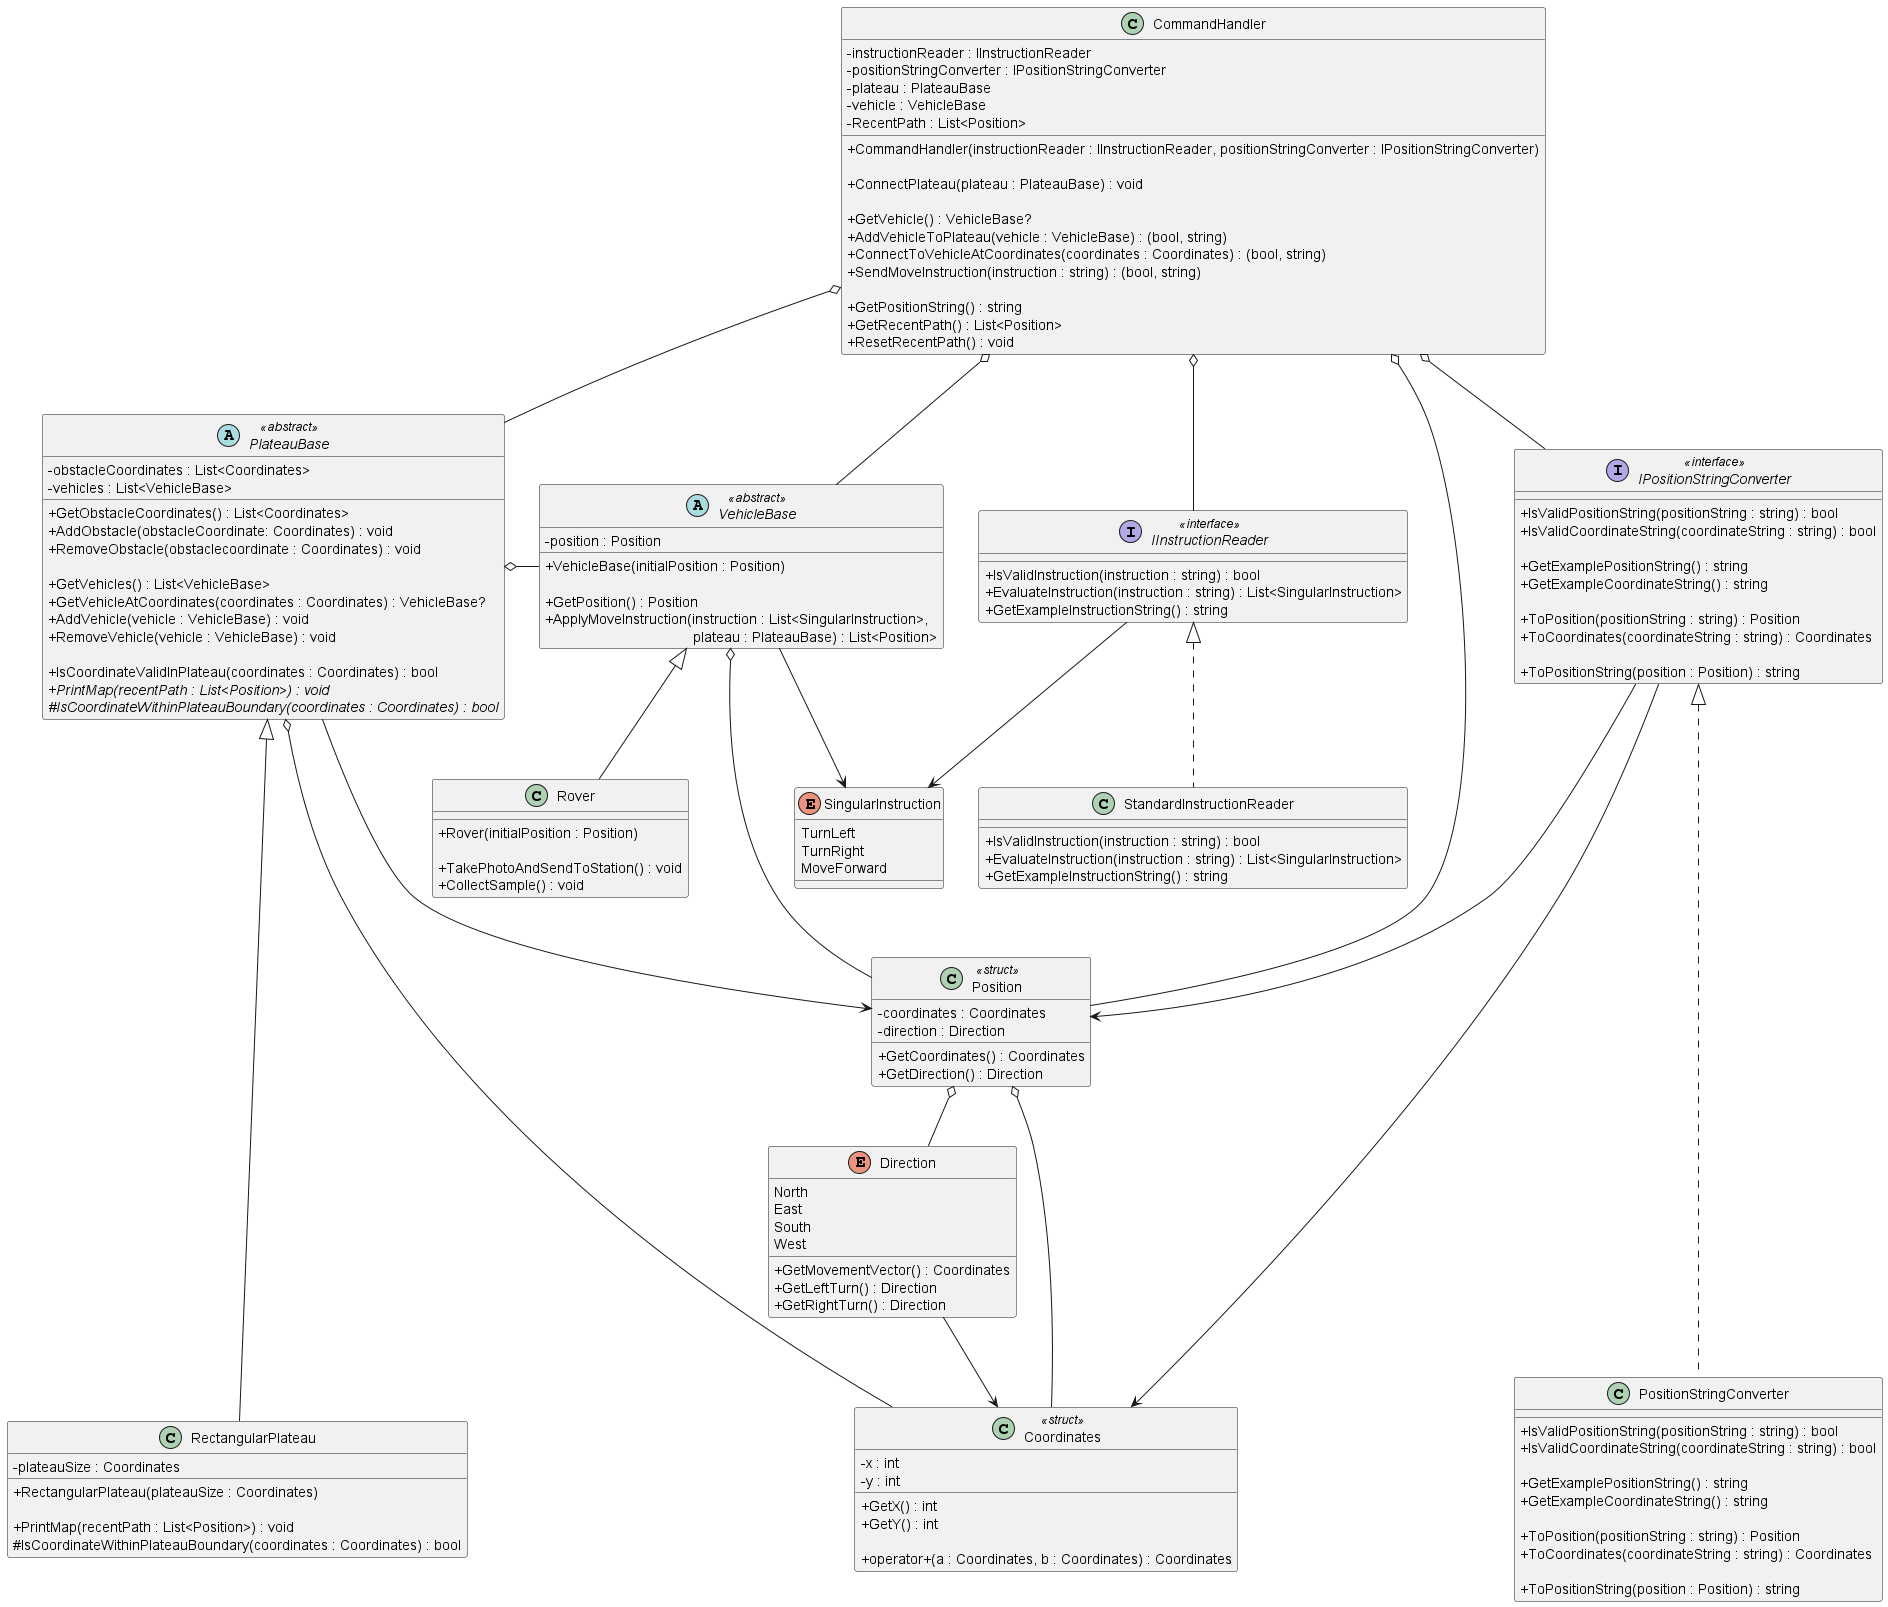

The diagram above was rendered by PlantUML. Its source (embedded in the PNG):
@startuml "Mars Rover Challenge"
skinparam classAttributeIconSize 0

class CommandHandler
{
  - instructionReader : IInstructionReader
  - positionStringConverter : IPositionStringConverter
  - plateau : PlateauBase
  - vehicle : VehicleBase
  - RecentPath : List<Position>

  + CommandHandler(instructionReader : IInstructionReader, positionStringConverter : IPositionStringConverter)
  
  + ConnectPlateau(plateau : PlateauBase) : void

  + GetVehicle() : VehicleBase?
  + AddVehicleToPlateau(vehicle : VehicleBase) : (bool, string)
  + ConnectToVehicleAtCoordinates(coordinates : Coordinates) : (bool, string)
  + SendMoveInstruction(instruction : string) : (bool, string)

  + GetPositionString() : string
  + GetRecentPath() : List<Position>
  + ResetRecentPath() : void
}

interface IInstructionReader <<interface>>
{
  + IsValidInstruction(instruction : string) : bool
  + EvaluateInstruction(instruction : string) : List<SingularInstruction>
  + GetExampleInstructionString() : string
}

enum SingularInstruction
{
  TurnLeft
  TurnRight
  MoveForward
}

class StandardInstructionReader
{
  + IsValidInstruction(instruction : string) : bool
  + EvaluateInstruction(instruction : string) : List<SingularInstruction>
  + GetExampleInstructionString() : string
}

abstract PlateauBase <<abstract>>
{
  - obstacleCoordinates : List<Coordinates>
  - vehicles : List<VehicleBase>

  + GetObstacleCoordinates() : List<Coordinates>
  + AddObstacle(obstacleCoordinate: Coordinates) : void
  + RemoveObstacle(obstaclecoordinate : Coordinates) : void

  + GetVehicles() : List<VehicleBase>
  + GetVehicleAtCoordinates(coordinates : Coordinates) : VehicleBase?
  + AddVehicle(vehicle : VehicleBase) : void
  + RemoveVehicle(vehicle : VehicleBase) : void

   + IsCoordinateValidInPlateau(coordinates : Coordinates) : bool
  {abstract} + PrintMap(recentPath : List<Position>) : void
  {abstract} # IsCoordinateWithinPlateauBoundary(coordinates : Coordinates) : bool
}

class RectangularPlateau
{
  - plateauSize : Coordinates

  + RectangularPlateau(plateauSize : Coordinates)

  + PrintMap(recentPath : List<Position>) : void
  # IsCoordinateWithinPlateauBoundary(coordinates : Coordinates) : bool
}

class Coordinates <<struct>>
{
  - x : int
  - y : int

  + GetX() : int
  + GetY() : int

  + operator+(a : Coordinates, b : Coordinates) : Coordinates
}

enum Direction
{
  North
  East
  South
  West

  + GetMovementVector() : Coordinates
  + GetLeftTurn() : Direction
  + GetRightTurn() : Direction
}

interface IPositionStringConverter <<interface>>
{
  + IsValidPositionString(positionString : string) : bool
  + IsValidCoordinateString(coordinateString : string) : bool

  + GetExamplePositionString() : string
  + GetExampleCoordinateString() : string

  + ToPosition(positionString : string) : Position
  + ToCoordinates(coordinateString : string) : Coordinates

  + ToPositionString(position : Position) : string
}

class Position <<struct>>
{
  - coordinates : Coordinates
  - direction : Direction

  + GetCoordinates() : Coordinates
  + GetDirection() : Direction
}

class PositionStringConverter
{
  + IsValidPositionString(positionString : string) : bool
  + IsValidCoordinateString(coordinateString : string) : bool

  + GetExamplePositionString() : string
  + GetExampleCoordinateString() : string

  + ToPosition(positionString : string) : Position
  + ToCoordinates(coordinateString : string) : Coordinates

  + ToPositionString(position : Position) : string
}

class Rover
{
  + Rover(initialPosition : Position)

  + TakePhotoAndSendToStation() : void
  + CollectSample() : void
}

abstract VehicleBase <<abstract>>
{
  - position : Position

  + VehicleBase(initialPosition : Position)

  + GetPosition() : Position
  + ApplyMoveInstruction(instruction : List<SingularInstruction>, \n                                     plateau : PlateauBase) : List<Position>
}

CommandHandler o-- IInstructionReader
CommandHandler o-- IPositionStringConverter
CommandHandler o-- PlateauBase
CommandHandler o-- VehicleBase
CommandHandler o---- Position

IInstructionReader --> SingularInstruction
IInstructionReader <|.. StandardInstructionReader 

VehicleBase <|-- Rover
VehicleBase --> SingularInstruction
VehicleBase o--- Position

IPositionStringConverter <|..... PositionStringConverter
IPositionStringConverter ---> Position
IPositionStringConverter ---> Coordinates

PlateauBase <|----- RectangularPlateau
PlateauBase --> Position
PlateauBase o-- Coordinates
PlateauBase o- VehicleBase

Direction --> Coordinates 

Position o-- Direction
Position o-- Coordinates

@enduml